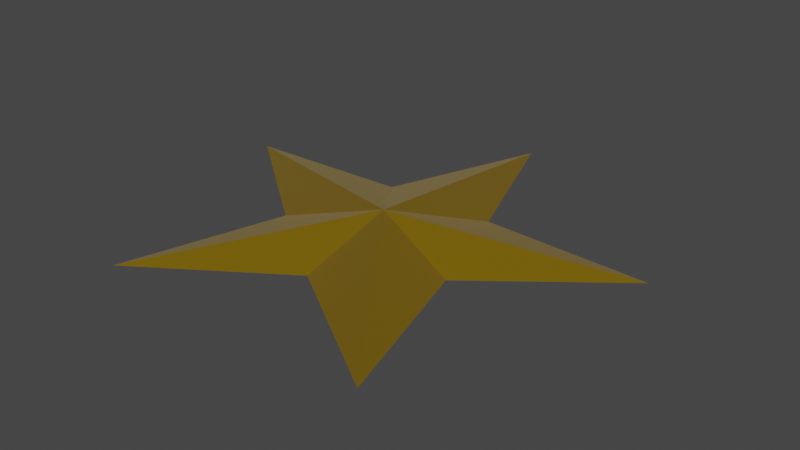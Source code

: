 # Source: Star.blend  (saved by Blender 2.93.20; exported with 4.5.12 LTS)
import bpy
from mathutils import Matrix  # noqa: F401  (used for matrix-valued properties, if any)

bpy.ops.wm.read_factory_settings(use_empty=True)
scene = bpy.context.scene
scene.name = 'Scene'

# ---- collections
col_collection = bpy.data.collections.new('Collection'); scene.collection.children.link(col_collection)

# ---- materials (node trees are filled in below, after node groups)
mat_front = bpy.data.materials.new('Front')
mat_front.use_transparent_shadow = False
mat_back = bpy.data.materials.new('Back')
mat_back.use_transparent_shadow = False

# ---- material node trees
mat_front.use_nodes = True; mat_front.node_tree.nodes.clear()
_N = mat_front.node_tree.nodes; _L = mat_front.node_tree.links
n0 = _N.new('ShaderNodeBsdfPrincipled'); n0.name = 'Principled BSDF'; n0.location = (10, 300)
n0.distribution = 'GGX'
n0.subsurface_method = 'BURLEY'
n0.inputs[0].default_value = (0.8096, 0.4899, 0.00219, 1.0)
n0.inputs[1].default_value = 0.9519
n0.inputs[3].default_value = 1.45
n0.inputs[24].default_value = 0.1
n0.inputs[27].default_value = (0.0, 0.0, 0.0, 1.0)
n0.inputs[28].default_value = 1.0
n1 = _N.new('ShaderNodeOutputMaterial'); n1.name = 'Material Output'; n1.location = (300, 300)
_L.new(n0.outputs[0], n1.inputs[0])
n1.is_active_output = True
mat_back.use_nodes = True; mat_back.node_tree.nodes.clear()
_N = mat_back.node_tree.nodes; _L = mat_back.node_tree.links
n0 = _N.new('ShaderNodeBsdfPrincipled'); n0.name = 'Principled BSDF'; n0.location = (10, 300)
n0.distribution = 'GGX'
n0.subsurface_method = 'BURLEY'
n0.inputs[0].default_value = (0.136, 0.01982, 0.0, 1.0)
n0.inputs[1].default_value = 1.0
n0.inputs[3].default_value = 1.45
n0.inputs[27].default_value = (0.0, 0.0, 0.0, 1.0)
n0.inputs[28].default_value = 1.0
n1 = _N.new('ShaderNodeOutputMaterial'); n1.name = 'Material Output'; n1.location = (300, 300)
_L.new(n0.outputs[0], n1.inputs[0])
n1.is_active_output = True

# ---- world
world_world = bpy.data.worlds.new('World'); scene.world = world_world
world_world.use_nodes = True; world_world.node_tree.nodes.clear()
_N = world_world.node_tree.nodes; _L = world_world.node_tree.links
n0 = _N.new('ShaderNodeOutputWorld'); n0.name = 'World Output'; n0.location = (300, 300)
n1 = _N.new('ShaderNodeBackground'); n1.name = 'Background'; n1.location = (10, 300)
n1.inputs[0].default_value = (0.05088, 0.05088, 0.05088, 1.0)
_L.new(n1.outputs[0], n0.inputs[0])
n0.is_active_output = True
world_world.color = (0.05088, 0.05088, 0.05088)
world_world.use_sun_shadow = False
world_world.sun_shadow_jitter_overblur = 0.0

# ---- meshes
me_circle = bpy.data.meshes.new('Circle')
me_circle.from_pydata([(0.0, 1.0, 0.0), (-0.9511, 0.309, 0.0), (-0.5878, -0.809, 0.0), (0.5878, -0.809, 0.0), (0.9511, 0.309, 0.0), (-0.2446, 0.3367, 0.0), (-0.3958, -0.1286, 0.0), (8.099e-08, -0.4162, 0.0), (0.3958, -0.1286, 0.0), (0.2446, 0.3367, 0.0), (2.529e-08, 8.431e-09, 0.1026), (1.686e-08, 1.054e-08, 0.0), (0.0, 1.0, 0.0), (0.9511, 0.309, 8.314e-08), (0.5878, -0.809, 5.139e-08), (-0.5878, -0.809, -5.139e-08), (-0.9511, 0.309, -8.314e-08), (0.2446, 0.3367, 2.139e-08), (0.3958, -0.1286, 3.46e-08), (-8.099e-08, -0.4162, -7.08e-15), (-0.3958, -0.1286, -3.46e-08), (-0.2446, 0.3367, -2.139e-08), (-1.632e-08, 8.431e-09, -0.1026), (-1.686e-08, 1.054e-08, -1.474e-15)], [], [(0, 5, 10), (5, 1, 10), (1, 6, 10), (6, 2, 10), (2, 7, 10), (7, 3, 10), (3, 8, 10), (8, 4, 10), (4, 9, 10), (9, 0, 10), (5, 0, 11), (0, 9, 11), (9, 4, 11), (4, 8, 11), (8, 3, 11), (3, 7, 11), (7, 2, 11), (2, 6, 11), (6, 1, 11), (1, 5, 11), (12, 17, 22), (17, 13, 22), (13, 18, 22), (18, 14, 22), (14, 19, 22), (19, 15, 22), (15, 20, 22), (20, 16, 22), (16, 21, 22), (21, 12, 22), (17, 12, 23), (12, 21, 23), (21, 16, 23), (16, 20, 23), (20, 15, 23), (15, 19, 23), (19, 14, 23), (14, 18, 23), (18, 13, 23), (13, 17, 23)])
me_circle.polygons.foreach_set('material_index', [1, 1, 1, 1, 1, 1, 1, 1, 1, 1, 0, 0, 0, 0, 0, 0, 0, 0, 0, 0, 0, 0, 0, 0, 0, 0, 0, 0, 0, 0, 0, 0, 0, 0, 0, 0, 0, 0, 0, 0])
_uv = me_circle.uv_layers.new(name='UVMap')
_uv.uv.foreach_set('vector', [0.5, 1.0, 0.2622, 0.8273, 0.5, 0.5, 0.2622, 0.8273, 0.02447, 0.6545, 0.5, 0.5, 0.02447, 0.6545, 0.1153, 0.375, 0.5, 0.5, 0.1153, 0.375, 0.2061, 0.09549, 0.5, 0.5, 0.2061, 0.09549, 0.5, 0.09549, 0.5, 0.5, 0.5, 0.09549, 0.7939, 0.09549, 0.5, 0.5, 0.7939, 0.09549, 0.8847, 0.375, 0.5, 0.5, 0.8847, 0.375, 0.9755, 0.6545, 0.5, 0.5, 0.9755, 0.6545, 0.7378, 0.8273, 0.5, 0.5, 0.7378, 0.8273, 0.5, 1.0, 0.5, 0.5, 0.2622, 0.8273, 0.5, 1.0, 0.5, 0.5, 0.5, 1.0, 0.7378, 0.8273, 0.5, 0.5, 0.7378, 0.8273, 0.9755, 0.6545, 0.5, 0.5, 0.9755, 0.6545, 0.8847, 0.375, 0.5, 0.5, 0.8847, 0.375, 0.7939, 0.09549, 0.5, 0.5, 0.7939, 0.09549, 0.5, 0.09549, 0.5, 0.5, 0.5, 0.09549, 0.2061, 0.09549, 0.5, 0.5, 0.2061, 0.09549, 0.1153, 0.375, 0.5, 0.5, 0.1153, 0.375, 0.02447, 0.6545, 0.5, 0.5, 0.02447, 0.6545, 0.2622, 0.8273, 0.5, 0.5, 0.5, 1.0, 0.2622, 0.8273, 0.5, 0.5, 0.2622, 0.8273, 0.02447, 0.6545, 0.5, 0.5, 0.02447, 0.6545, 0.1153, 0.375, 0.5, 0.5, 0.1153, 0.375, 0.2061, 0.09549, 0.5, 0.5, 0.2061, 0.09549, 0.5, 0.09549, 0.5, 0.5, 0.5, 0.09549, 0.7939, 0.09549, 0.5, 0.5, 0.7939, 0.09549, 0.8847, 0.375, 0.5, 0.5, 0.8847, 0.375, 0.9755, 0.6545, 0.5, 0.5, 0.9755, 0.6545, 0.7378, 0.8273, 0.5, 0.5, 0.7378, 0.8273, 0.5, 1.0, 0.5, 0.5, 0.2622, 0.8273, 0.5, 1.0, 0.5, 0.5, 0.5, 1.0, 0.7378, 0.8273, 0.5, 0.5, 0.7378, 0.8273, 0.9755, 0.6545, 0.5, 0.5, 0.9755, 0.6545, 0.8847, 0.375, 0.5, 0.5, 0.8847, 0.375, 0.7939, 0.09549, 0.5, 0.5, 0.7939, 0.09549, 0.5, 0.09549, 0.5, 0.5, 0.5, 0.09549, 0.2061, 0.09549, 0.5, 0.5, 0.2061, 0.09549, 0.1153, 0.375, 0.5, 0.5, 0.1153, 0.375, 0.02447, 0.6545, 0.5, 0.5, 0.02447, 0.6545, 0.2622, 0.8273, 0.5, 0.5])
me_circle.materials.append(mat_front)
me_circle.materials.append(mat_back)
me_circle.use_remesh_fix_poles = True
me_circle.use_remesh_preserve_attributes = False
me_circle.update()

# ---- objects
ob_circle = bpy.data.objects.new('Circle', me_circle)

# ---- transforms, parenting, visibility, modifiers, constraints
ob_circle.location = (0.0, 0.0, 0.0)
ob_circle.rotation_euler = (0.0, 3.142, 0.0)

# ---- collection membership
col_collection.objects.link(ob_circle)

# ---- scene / render settings (as saved in the file)
scene.frame_start = 1; scene.frame_end = 250; scene.frame_set(1)
scene.render.engine = 'BLENDER_EEVEE_NEXT'
scene.cycles.use_denoising = False
scene.cycles.samples = 128
scene.cycles.sampling_pattern = 'TABULATED_SOBOL'
scene.cycles.use_adaptive_sampling = False
scene.cycles.use_light_tree = False
scene.view_settings.view_transform = 'Filmic'
bpy.context.view_layer.update()

# ---- added for rendering (the .blend has no active camera and no usable light): camera, sun
cam_auto = bpy.data.cameras.new('AutoCamera')
cam_auto.lens = 50.0
cam_auto.sensor_width = 36.0
cam_auto.clip_end = 1000.0
ob_auto_camera = bpy.data.objects.new('AutoCamera', cam_auto)
scene.collection.objects.link(ob_auto_camera)
ob_auto_camera.location = (2.43612, -2.82785, 1.9489)
ob_auto_camera.rotation_euler = (1.09748, -7.21219e-08, 0.694738)
scene.camera = ob_auto_camera
light_auto_sun = bpy.data.lights.new('AutoSun', 'SUN')
light_auto_sun.energy = 3.0
light_auto_sun.angle = 0.0523599
ob_auto_sun = bpy.data.objects.new('AutoSun', light_auto_sun)
scene.collection.objects.link(ob_auto_sun)
ob_auto_sun.rotation_euler = (0.872665, 0.174533, 0.523599)
bpy.context.view_layer.update()
